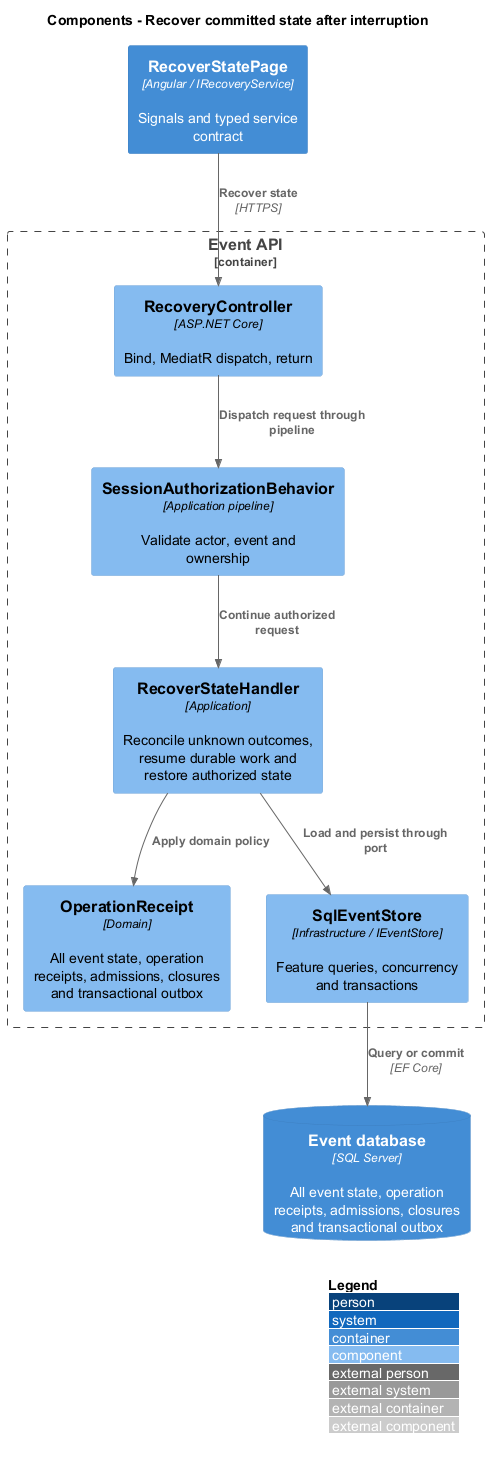

The diagram above was rendered by PlantUML. Its source (embedded in the PNG):
@startuml
!include <C4/C4_Component>
LAYOUT_WITH_LEGEND()
title Components - Recover committed state after interruption
Container(ui, "RecoverStatePage", "Angular / IRecoveryService", "Signals and typed service contract")
Container_Boundary(api, "Event API") {
Component(ctrl, "RecoveryController", "ASP.NET Core", "Bind, MediatR dispatch, return")
Component(gate, "SessionAuthorizationBehavior", "Application pipeline", "Validate actor, event and ownership")
Component(handler, "RecoverStateHandler", "Application", "Reconcile unknown outcomes, resume durable work and restore authorized state")
Component(entity, "OperationReceipt", "Domain", "All event state, operation receipts, admissions, closures and transactional outbox")
Component(store, "SqlEventStore", "Infrastructure / IEventStore", "Feature queries, concurrency and transactions")
}
ContainerDb(db, "Event database", "SQL Server", "All event state, operation receipts, admissions, closures and transactional outbox")
Rel(ui, ctrl, "Recover state", "HTTPS")
Rel(ctrl, gate, "Dispatch request through pipeline")
Rel(gate, handler, "Continue authorized request")
Rel(handler, entity, "Apply domain policy")
Rel(handler, store, "Load and persist through port")
Rel(store, db, "Query or commit", "EF Core")
@enduml